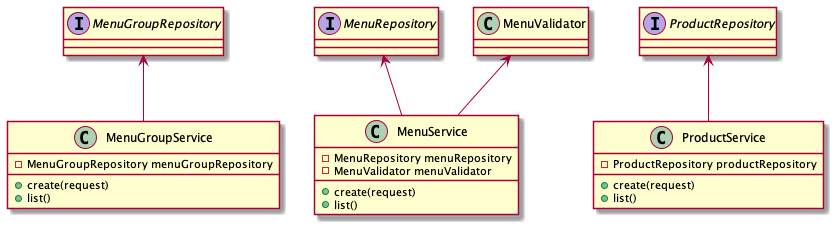

The diagram above was rendered by PlantUML. Its source (embedded in the PNG):
@startuml

MenuGroupRepository <-- MenuGroupService

MenuRepository <-- MenuService
MenuValidator <-- MenuService

ProductRepository <-- ProductService


class MenuGroupService {
    - MenuGroupRepository menuGroupRepository

    + create(request)
    + list()
}

class MenuService {
    - MenuRepository menuRepository
    - MenuValidator menuValidator

    + create(request)
    + list()
}

class ProductService {
    - ProductRepository productRepository

    + create(request)
    + list()
}


interface MenuGroupRepository {
}

interface MenuRepository {
}

interface ProductRepository {
}

@enduml